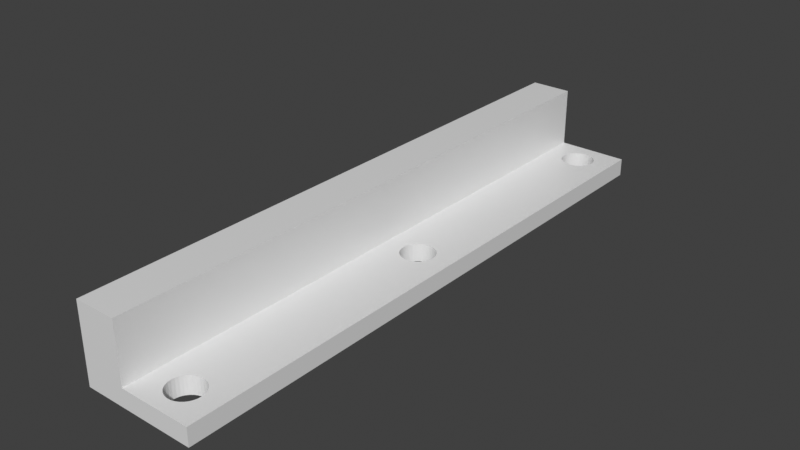 # Source: 3dModel_tips.blend  (saved by Blender 4.0.36; exported with 4.5.12 LTS)
import bpy
from mathutils import Matrix  # noqa: F401  (used for matrix-valued properties, if any)

bpy.ops.wm.read_factory_settings(use_empty=True)
scene = bpy.context.scene
scene.name = 'Scene'

# ---- collections
col_collection = bpy.data.collections.new('Collection'); scene.collection.children.link(col_collection)

# ---- materials (node trees are filled in below, after node groups)
mat_material = bpy.data.materials.new('Material')
mat_material.alpha_threshold = 0.0
mat_material.use_transparent_shadow = False
mat_material.line_color = (0.0, 0.0, 0.0, 1.0)

# ---- material node trees
mat_material.use_nodes = True; mat_material.node_tree.nodes.clear()
_N = mat_material.node_tree.nodes; _L = mat_material.node_tree.links
n0 = _N.new('ShaderNodeOutputMaterial'); n0.name = 'Material Output'; n0.location = (300, 300)
n1 = _N.new('ShaderNodeBsdfPrincipled'); n1.name = 'Principled BSDF'; n1.location = (10, 300)
n1.distribution = 'GGX'
n1.subsurface_method = 'RANDOM_WALK_SKIN'
n1.inputs[2].default_value = 0.4
n1.inputs[3].default_value = 1.45
n1.inputs[27].default_value = (0.0, 0.0, 0.0, 1.0)
n1.inputs[28].default_value = 1.0
_L.new(n1.outputs[0], n0.inputs[0])
n0.is_active_output = True

# ---- world
world_world = bpy.data.worlds.new('World'); scene.world = world_world
world_world.use_nodes = True; world_world.node_tree.nodes.clear()
_N = world_world.node_tree.nodes; _L = world_world.node_tree.links
n0 = _N.new('ShaderNodeOutputWorld'); n0.name = 'World Output'; n0.location = (300, 300)
n1 = _N.new('ShaderNodeBackground'); n1.name = 'Background'; n1.location = (10, 300)
n1.inputs[0].default_value = (0.05088, 0.05088, 0.05088, 1.0)
_L.new(n1.outputs[0], n0.inputs[0])
n0.is_active_output = True
world_world.color = (0.05088, 0.05088, 0.05088)
world_world.use_sun_shadow = False
world_world.sun_shadow_jitter_overblur = 0.0

# ---- meshes
me_cube = bpy.data.meshes.new('Cube')
me_cube.from_pydata([(1.0, 1.0, 1.0), (1.0, 1.0, -1.0), (1.0, -1.0, 1.0), (1.0, -1.0, -1.0), (-1.0, 1.0, 1.0), (-1.0, 1.0, -1.0), (-1.0, -1.0, 1.0), (-1.0, -1.0, -1.0), (0.1786, 0.9517, 1.0), (0.1786, 0.9517, -1.0), (0.33, 0.9396, 1.0), (0.33, 0.9396, -1.0), (-0.4577, -0.01092, 1.0), (-0.4577, -0.01092, -1.0), (-0.4311, -0.02143, 1.0), (-0.4311, -0.02143, -1.0), (0.388, 0.9311, 1.0), (0.388, 0.9311, -1.0), (0.4577, 0.8891, 1.0), (0.4577, 0.8891, -1.0), (0.2593, -0.04656, 1.0), (0.2593, -0.04656, -1.0), (0.1786, -0.05174, 1.0), (0.1786, -0.05174, -1.0), (-0.09104, 0.9549, 1.0), (-0.09104, 0.9549, -1.0), (-0.1786, 0.9517, 1.0), (-0.1786, 0.9517, -1.0), (0.4577, 0.9109, 1.0), (0.4577, 0.9109, -1.0), (0.2593, 0.9466, 1.0), (0.2593, 0.9466, -1.0), (-4.08e-08, -0.056, 1.0), (-4.08e-08, -0.056, -1.0), (0.09104, -0.05492, 1.0), (0.09104, -0.05492, -1.0), (0.0, 0.956, 1.0), (0.0, 0.956, -1.0), (-0.09104, -0.05492, 1.0), (-0.09104, -0.05492, -1.0), (0.4311, 0.9214, 1.0), (0.4311, 0.9214, -1.0), (0.4667, 0.9, 1.0), (0.4667, 0.9, -1.0), (-0.2593, 0.9466, 1.0), (-0.2593, 0.9466, -1.0), (0.4311, 0.8786, 1.0), (0.4311, 0.8786, -1.0), (0.388, 0.8689, 1.0), (0.388, 0.8689, -1.0), (-0.33, 0.8604, 1.0), (-0.33, 0.8604, -1.0), (-0.2593, 0.8534, 1.0), (-0.2593, 0.8534, -1.0), (0.33, 0.8604, 1.0), (0.33, 0.8604, -1.0), (0.1786, 0.8483, 1.0), (0.1786, 0.8483, -1.0), (-0.4311, 0.9214, 1.0), (-0.4311, 0.9214, -1.0), (0.2593, 0.8534, 1.0), (0.2593, 0.8534, -1.0), (0.09104, 0.8451, 1.0), (0.09104, 0.8451, -1.0), (-0.33, 0.9396, 1.0), (-0.33, 0.9396, -1.0), (-0.388, 0.9311, 1.0), (-0.388, 0.9311, -1.0), (-0.4577, 0.9109, 1.0), (-0.4577, 0.9109, -1.0), (-0.4311, 0.8786, 1.0), (-0.4311, 0.8786, -1.0), (-0.1786, 0.8483, 1.0), (-0.1786, 0.8483, -1.0), (-0.09104, 0.8451, 1.0), (-0.09104, 0.8451, -1.0), (-4.08e-08, 0.844, 1.0), (-4.08e-08, 0.844, -1.0), (0.1786, 0.05174, 1.0), (0.1786, 0.05174, -1.0), (0.09104, 0.05492, 1.0), (0.09104, 0.05492, -1.0), (0.33, -0.0396, 1.0), (0.33, -0.0396, -1.0), (0.388, -0.03111, 1.0), (0.388, -0.03111, -1.0), (0.2593, 0.04656, 1.0), (0.2593, 0.04656, -1.0), (0.4311, -0.02143, 1.0), (0.4311, -0.02143, -1.0), (-0.388, -0.03111, 1.0), (-0.388, -0.03111, -1.0), (-0.4667, 5.96e-08, 1.0), (-0.4667, 5.96e-08, -1.0), (-0.33, 0.0396, 1.0), (-0.33, 0.0396, -1.0), (-0.388, 0.03111, 1.0), (-0.388, 0.03111, -1.0), (-0.33, -0.0396, 1.0), (-0.33, -0.0396, -1.0), (0.4667, 5.96e-08, 1.0), (0.4667, 5.96e-08, -1.0), (0.4577, -0.01092, 1.0), (0.4577, -0.01092, -1.0), (0.4577, 0.01093, 1.0), (0.4577, 0.01093, -1.0), (0.0, 0.056, 1.0), (0.0, 0.056, -1.0), (-0.1786, 0.05174, 1.0), (-0.1786, 0.05174, -1.0), (-0.09104, 0.05492, 1.0), (-0.09104, 0.05492, -1.0), (-0.2593, -0.04656, 1.0), (-0.2593, -0.04656, -1.0), (-0.1786, -0.05174, 1.0), (-0.1786, -0.05174, -1.0), (0.09104, 0.9549, 1.0), (0.09104, 0.9549, -1.0), (-0.4577, 0.01093, 1.0), (-0.4577, 0.01093, -1.0), (-0.4311, 0.02143, 1.0), (-0.4311, 0.02143, -1.0), (0.33, 0.0396, 1.0), (0.33, 0.0396, -1.0), (0.388, 0.03111, 1.0), (0.388, 0.03111, -1.0), (0.4311, 0.02143, 1.0), (0.4311, 0.02143, -1.0), (-0.2593, 0.04656, 1.0), (-0.2593, 0.04656, -1.0), (-0.4667, 0.9, 1.0), (-0.4667, 0.9, -1.0), (-0.388, 0.8689, 1.0), (-0.388, 0.8689, -1.0), (-0.4577, 0.8891, 1.0), (-0.4577, 0.8891, -1.0), (0.09073, -0.8451, 1.0), (0.09073, -0.8451, -1.0), (0.4296, -0.9214, 1.0), (0.4296, -0.9214, -1.0), (0.3867, -0.9311, 1.0), (0.3867, -0.9311, -1.0), (0.3288, -0.8604, 1.0), (0.3288, -0.8604, -1.0), (0.465, -0.9, 1.0), (0.465, -0.9, -1.0), (0.09073, -0.9549, 1.0), (0.09073, -0.9549, -1.0), (-0.09073, -0.8451, 1.0), (-0.09073, -0.8451, -1.0), (-0.178, -0.8483, 1.0), (-0.178, -0.8483, -1.0), (-2.153e-11, -0.844, 1.0), (-2.153e-11, -0.844, -1.0), (0.178, -0.8483, 1.0), (0.178, -0.8483, -1.0), (0.2584, -0.8534, 1.0), (0.2584, -0.8534, -1.0), (0.4561, -0.9109, 1.0), (0.4561, -0.9109, -1.0), (0.3288, -0.9396, 1.0), (0.3288, -0.9396, -1.0), (0.2584, -0.9466, 1.0), (0.2584, -0.9466, -1.0), (0.178, -0.9517, 1.0), (0.178, -0.9517, -1.0), (-0.4561, -0.8891, 1.0), (-0.4561, -0.8891, -1.0), (-0.3288, -0.8604, 1.0), (-0.3288, -0.8604, -1.0), (0.3867, -0.8689, 1.0), (0.3867, -0.8689, -1.0), (-0.465, -0.9, 1.0), (-0.465, -0.9, -1.0), (-0.3867, -0.9311, 1.0), (-0.3867, -0.9311, -1.0), (-0.178, -0.9517, 1.0), (-0.178, -0.9517, -1.0), (-0.09073, -0.9549, 1.0), (-0.09073, -0.9549, -1.0), (-0.3288, -0.9396, 1.0), (-0.3288, -0.9396, -1.0), (-0.2584, -0.9466, 1.0), (-0.2584, -0.9466, -1.0), (-4.068e-08, -0.956, 1.0), (-4.068e-08, -0.956, -1.0), (-0.4296, -0.9214, 1.0), (-0.4296, -0.9214, -1.0), (-0.4561, -0.9109, 1.0), (-0.4561, -0.9109, -1.0), (-0.2584, -0.8534, 1.0), (-0.2584, -0.8534, -1.0), (0.4296, -0.8786, 1.0), (0.4296, -0.8786, -1.0), (0.4561, -0.8891, 1.0), (0.4561, -0.8891, -1.0), (-0.4296, -0.8786, 1.0), (-0.4296, -0.8786, -1.0), (-0.3867, -0.8689, 1.0), (-0.3867, -0.8689, -1.0), (-1.0, 1.0, 1.0), (-1.0, 1.0, -1.0), (-1.0, -1.0, 1.0), (-1.0, -1.0, -1.0), (-1.0, 1.0, -1.0), (-1.0, -1.0, -1.0), (-1.0, -1.0, 1.0), (-1.0, 1.0, 1.0), (-2.167, 1.0, -1.0), (-2.167, -1.0, -1.0), (-2.167, -1.0, 1.0), (-2.167, 1.0, 1.0), (-1.0, -1.0, 7.667), (-1.0, 1.0, 7.667), (-2.167, -1.0, 7.667), (-2.167, 1.0, 7.667)], [], [(0, 4, 130, 68, 58, 66, 64, 44, 26, 24, 36, 116, 8, 30, 10, 16, 40, 28, 42), (3, 2, 6, 7), (4, 5, 204, 207), (5, 1, 43, 29, 41, 17, 11, 31, 9, 117, 37, 25, 27, 45, 65, 67, 59, 69, 131), (1, 0, 2, 3), (5, 4, 0, 1), (77, 76, 62, 63), (69, 68, 130, 131), (105, 104, 126, 127), (29, 28, 40, 41), (47, 46, 18, 19), (123, 122, 86, 87), (193, 192, 170, 171), (153, 152, 148, 149), (191, 190, 168, 169), (147, 146, 164, 165), (145, 144, 194, 195), (169, 168, 198, 199), (63, 62, 56, 57), (21, 20, 82, 83), (189, 188, 186, 187), (143, 142, 156, 157), (121, 120, 118, 119), (151, 150, 190, 191), (139, 138, 158, 159), (43, 42, 28, 29), (73, 72, 74, 75), (137, 136, 152, 153), (177, 176, 178, 179), (133, 132, 50, 51), (11, 10, 30, 31), (179, 178, 184, 185), (185, 184, 146, 147), (81, 80, 106, 107), (35, 34, 22, 23), (55, 54, 48, 49), (65, 64, 66, 67), (42, 18, 46, 48, 54, 60, 56, 62, 76, 74, 72, 52, 50, 132, 70, 134, 130, 4, 92, 118, 120, 96, 94, 128, 108, 110, 106, 80, 78, 86, 122, 124, 126, 104, 100, 0), (100, 102, 88, 84, 82, 20, 22, 34, 32, 38, 114, 112, 98, 90, 14, 12, 92, 4, 6, 172, 166, 196, 198, 168, 190, 150, 148, 152, 136, 154, 156, 142, 170, 192, 194, 144, 2, 0), (2, 144, 158, 138, 140, 160, 162, 164, 146, 184, 178, 176, 182, 180, 174, 186, 188, 172, 6), (113, 112, 114, 115), (83, 82, 84, 85), (37, 36, 24, 25), (175, 174, 180, 181), (93, 92, 12, 13), (17, 16, 10, 11), (25, 24, 26, 27), (109, 108, 128, 129), (49, 48, 46, 47), (31, 30, 8, 9), (45, 44, 64, 65), (131, 130, 134, 135), (51, 50, 52, 53), (101, 100, 104, 105), (71, 70, 132, 133), (33, 32, 34, 35), (57, 56, 60, 61), (181, 180, 182, 183), (53, 52, 72, 73), (15, 14, 90, 91), (89, 88, 102, 103), (163, 162, 160, 161), (111, 110, 108, 109), (91, 90, 98, 99), (197, 196, 166, 167), (87, 86, 78, 79), (155, 154, 136, 137), (85, 84, 88, 89), (117, 116, 36, 37), (27, 26, 44, 45), (119, 118, 92, 93), (41, 40, 16, 17), (195, 194, 192, 193), (187, 186, 174, 175), (171, 170, 142, 143), (141, 140, 138, 139), (161, 160, 140, 141), (59, 58, 68, 69), (67, 66, 58, 59), (97, 96, 120, 121), (99, 98, 112, 113), (79, 78, 80, 81), (167, 166, 172, 173), (165, 164, 162, 163), (159, 158, 144, 145), (95, 94, 96, 97), (199, 198, 196, 197), (107, 106, 110, 111), (149, 148, 150, 151), (39, 38, 32, 33), (19, 18, 42, 43), (157, 156, 154, 155), (183, 182, 176, 177), (125, 124, 122, 123), (129, 128, 94, 95), (127, 126, 124, 125), (173, 172, 188, 189), (9, 8, 116, 117), (61, 60, 54, 55), (131, 135, 71, 133, 51, 53, 73, 75, 77, 63, 57, 61, 55, 49, 47, 19, 43, 1, 101, 105, 127, 125, 123, 87, 79, 81, 107, 111, 109, 129, 95, 97, 121, 119, 93, 5), (93, 13, 15, 91, 99, 113, 115, 39, 33, 35, 23, 21, 83, 85, 89, 103, 101, 1, 3, 145, 195, 193, 171, 143, 157, 155, 137, 153, 149, 151, 191, 169, 199, 197, 167, 173, 7, 5), (7, 173, 189, 187, 175, 181, 183, 177, 179, 185, 147, 165, 163, 161, 141, 139, 159, 145, 3), (103, 102, 100, 101), (23, 22, 20, 21), (115, 114, 38, 39), (135, 134, 70, 71), (13, 12, 14, 15), (75, 74, 76, 77), (4, 5, 201, 200), (6, 7, 203, 202), (5, 7, 203, 201), (6, 4, 200, 202), (207, 204, 208, 211), (7, 6, 206, 205), (5, 7, 205, 204), (6, 4, 207, 206), (209, 210, 211, 208), (204, 205, 209, 208), (210, 206, 212, 214), (205, 206, 210, 209), (212, 213, 215, 214), (207, 211, 215, 213), (211, 210, 214, 215), (206, 207, 213, 212)])
_uv = me_cube.uv_layers.new(name='UVMap')
_uv.uv.foreach_set('vector', [0.625, 0.5, 0.875, 0.5, 0.8083, 0.5125, 0.8072, 0.5111, 0.8039, 0.5098, 0.7985, 0.5086, 0.7912, 0.5076, 0.7824, 0.5067, 0.7723, 0.506, 0.7614, 0.5056, 0.75, 0.5055, 0.7386, 0.5056, 0.7277, 0.506, 0.7176, 0.5067, 0.7088, 0.5076, 0.7015, 0.5086, 0.6961, 0.5098, 0.6928, 0.5111, 0.6917, 0.5125, 0.375, 0.75, 0.625, 0.75, 0.625, 1.0, 0.375, 1.0, 0.625, 0.25, 0.375, 0.25, 0.375, 0.25, 0.625, 0.25, 0.125, 0.5, 0.375, 0.5, 0.3083, 0.5125, 0.3072, 0.5111, 0.3039, 0.5098, 0.2985, 0.5086, 0.2912, 0.5076, 0.2824, 0.5067, 0.2723, 0.506, 0.2614, 0.5056, 0.25, 0.5055, 0.2386, 0.5056, 0.2277, 0.506, 0.2176, 0.5067, 0.2088, 0.5076, 0.2015, 0.5086, 0.1961, 0.5098, 0.1928, 0.5111, 0.1917, 0.5125, 0.375, 0.5, 0.625, 0.5, 0.625, 0.75, 0.375, 0.75, 0.375, 0.25, 0.625, 0.25, 0.625, 0.5, 0.375, 0.5, 0.5, 0.675, 0.5, 0.825, 0.5312, 0.825, 0.5312, 0.675, 0.2188, 0.675, 0.2188, 0.825, 0.25, 0.825, 0.25, 0.675, 0.7812, 0.675, 0.7812, 0.825, 0.8125, 0.825, 0.8125, 0.675, 0.7812, 0.675, 0.7812, 0.825, 0.8125, 0.825, 0.8125, 0.675, 0.6875, 0.675, 0.6875, 0.825, 0.7188, 0.825, 0.7188, 0.675, 0.875, 0.675, 0.875, 0.825, 0.9062, 0.825, 0.9062, 0.675, 0.8125, 0.675, 0.8125, 0.825, 0.8438, 0.825, 0.8438, 0.675, 0.0, 0.675, 0.0, 0.825, 0.03125, 0.825, 0.03125, 0.675, 0.09375, 0.675, 0.09375, 0.825, 0.125, 0.825, 0.125, 0.675, 0.5312, 0.675, 0.5312, 0.825, 0.5625, 0.825, 0.5625, 0.675, 0.75, 0.675, 0.75, 0.825, 0.7812, 0.825, 0.7812, 0.675, 0.125, 0.675, 0.125, 0.825, 0.1562, 0.825, 0.1562, 0.675, 0.5312, 0.675, 0.5312, 0.825, 0.5625, 0.825, 0.5625, 0.675, 0.5938, 0.675, 0.5938, 0.825, 0.625, 0.825, 0.625, 0.675, 0.2812, 0.675, 0.2812, 0.825, 0.3125, 0.825, 0.3125, 0.675, 0.875, 0.675, 0.875, 0.825, 0.9062, 0.825, 0.9062, 0.675, 0.1875, 0.675, 0.1875, 0.825, 0.2188, 0.825, 0.2188, 0.675, 0.0625, 0.675, 0.0625, 0.825, 0.09375, 0.825, 0.09375, 0.675, 0.6875, 0.675, 0.6875, 0.825, 0.7188, 0.825, 0.7188, 0.675, 0.75, 0.675, 0.75, 0.825, 0.7812, 0.825, 0.7812, 0.675, 0.4375, 0.675, 0.4375, 0.825, 0.4688, 0.825, 0.4688, 0.675, 0.9688, 0.675, 0.9688, 0.825, 1.0, 0.825, 1.0, 0.675, 0.4375, 0.675, 0.4375, 0.825, 0.4688, 0.825, 0.4688, 0.675, 0.3438, 0.675, 0.3438, 0.825, 0.375, 0.825, 0.375, 0.675, 0.875, 0.675, 0.875, 0.825, 0.9062, 0.825, 0.9062, 0.675, 0.4688, 0.675, 0.4688, 0.825, 0.5, 0.825, 0.5, 0.675, 0.5, 0.675, 0.5, 0.825, 0.5312, 0.825, 0.5312, 0.675, 0.9688, 0.675, 0.9688, 0.825, 1.0, 0.825, 1.0, 0.675, 0.5312, 0.675, 0.5312, 0.825, 0.5625, 0.825, 0.5625, 0.675, 0.625, 0.675, 0.625, 0.825, 0.6562, 0.825, 0.6562, 0.675, 0.125, 0.675, 0.125, 0.825, 0.1562, 0.825, 0.1562, 0.675, 0.6917, 0.5125, 0.6928, 0.5139, 0.6961, 0.5152, 0.7015, 0.5164, 0.7088, 0.5174, 0.7176, 0.5183, 0.7277, 0.519, 0.7386, 0.5194, 0.75, 0.5195, 0.7614, 0.5194, 0.7723, 0.519, 0.7824, 0.5183, 0.7912, 0.5174, 0.7985, 0.5164, 0.8039, 0.5152, 0.8072, 0.5139, 0.8083, 0.5125, 0.875, 0.5, 0.8083, 0.625, 0.8072, 0.6236, 0.8039, 0.6223, 0.7985, 0.6211, 0.7912, 0.6201, 0.7824, 0.6192, 0.7723, 0.6185, 0.7614, 0.6181, 0.75, 0.618, 0.7386, 0.6181, 0.7277, 0.6185, 0.7176, 0.6192, 0.7088, 0.6201, 0.7015, 0.6211, 0.6961, 0.6223, 0.6928, 0.6236, 0.6917, 0.625, 0.625, 0.5, 0.6917, 0.625, 0.6928, 0.6264, 0.6961, 0.6277, 0.7015, 0.6289, 0.7088, 0.6299, 0.7176, 0.6308, 0.7277, 0.6315, 0.7386, 0.6319, 0.75, 0.632, 0.7614, 0.6319, 0.7723, 0.6315, 0.7824, 0.6308, 0.7912, 0.6299, 0.7985, 0.6289, 0.8039, 0.6277, 0.8072, 0.6264, 0.8083, 0.625, 0.875, 0.5, 0.875, 0.75, 0.8083, 0.7375, 0.8072, 0.7361, 0.8039, 0.7348, 0.7985, 0.7336, 0.7912, 0.7326, 0.7824, 0.7317, 0.7723, 0.731, 0.7614, 0.7306, 0.75, 0.7305, 0.7386, 0.7306, 0.7277, 0.731, 0.7176, 0.7317, 0.7088, 0.7326, 0.7015, 0.7336, 0.6961, 0.7348, 0.6928, 0.7361, 0.6917, 0.7375, 0.625, 0.75, 0.625, 0.5, 0.625, 0.75, 0.6917, 0.7375, 0.6928, 0.7389, 0.6961, 0.7402, 0.7015, 0.7414, 0.7088, 0.7424, 0.7176, 0.7433, 0.7277, 0.744, 0.7386, 0.7444, 0.75, 0.7445, 0.7614, 0.7444, 0.7723, 0.744, 0.7824, 0.7433, 0.7912, 0.7424, 0.7985, 0.7414, 0.8039, 0.7402, 0.8072, 0.7389, 0.8083, 0.7375, 0.875, 0.75, 0.4062, 0.675, 0.4062, 0.825, 0.4375, 0.825, 0.4375, 0.675, 0.625, 0.675, 0.625, 0.825, 0.6562, 0.825, 0.6562, 0.675, 0.0, 0.675, 0.0, 0.825, 0.03125, 0.825, 0.03125, 0.675, 0.3438, 0.675, 0.3438, 0.825, 0.375, 0.825, 0.375, 0.675, 0.25, 0.675, 0.25, 0.825, 0.2812, 0.825, 0.2812, 0.675, 0.8438, 0.675, 0.8438, 0.825, 0.875, 0.825, 0.875, 0.675, 0.03125, 0.675, 0.03125, 0.825, 0.0625, 0.825, 0.0625, 0.675, 0.0625, 0.675, 0.0625, 0.825, 0.09375, 0.825, 0.09375, 0.675, 0.6562, 0.675, 0.6562, 0.825, 0.6875, 0.825, 0.6875, 0.675, 0.9062, 0.675, 0.9062, 0.825, 0.9375, 0.825, 0.9375, 0.675, 0.09375, 0.675, 0.09375, 0.825, 0.125, 0.825, 0.125, 0.675, 0.25, 0.675, 0.25, 0.825, 0.2812, 0.825, 0.2812, 0.675, 0.375, 0.675, 0.375, 0.825, 0.4062, 0.825, 0.4062, 0.675, 0.75, 0.675, 0.75, 0.825, 0.7812, 0.825, 0.7812, 0.675, 0.3125, 0.675, 0.3125, 0.825, 0.3438, 0.825, 0.3438, 0.675, 0.5, 0.675, 0.5, 0.825, 0.5312, 0.825, 0.5312, 0.675, 0.5625, 0.675, 0.5625, 0.825, 0.5938, 0.825, 0.5938, 0.675, 0.375, 0.675, 0.375, 0.825, 0.4062, 0.825, 0.4062, 0.675, 0.4062, 0.675, 0.4062, 0.825, 0.4375, 0.825, 0.4375, 0.675, 0.3125, 0.675, 0.3125, 0.825, 0.3438, 0.825, 0.3438, 0.675, 0.6875, 0.675, 0.6875, 0.825, 0.7188, 0.825, 0.7188, 0.675, 0.5938, 0.675, 0.5938, 0.825, 0.625, 0.825, 0.625, 0.675, 0.03125, 0.675, 0.03125, 0.825, 0.0625, 0.825, 0.0625, 0.675, 0.3438, 0.675, 0.3438, 0.825, 0.375, 0.825, 0.375, 0.675, 0.1875, 0.675, 0.1875, 0.825, 0.2188, 0.825, 0.2188, 0.675, 0.9062, 0.675, 0.9062, 0.825, 0.9375, 0.825, 0.9375, 0.675, 0.9375, 0.675, 0.9375, 0.825, 0.9688, 0.825, 0.9688, 0.675, 0.6562, 0.675, 0.6562, 0.825, 0.6875, 0.825, 0.6875, 0.675, 0.9688, 0.675, 0.9688, 0.825, 1.0, 0.825, 1.0, 0.675, 0.0625, 0.675, 0.0625, 0.825, 0.09375, 0.825, 0.09375, 0.675, 0.2188, 0.675, 0.2188, 0.825, 0.25, 0.825, 0.25, 0.675, 0.8125, 0.675, 0.8125, 0.825, 0.8438, 0.825, 0.8438, 0.675, 0.7812, 0.675, 0.7812, 0.825, 0.8125, 0.825, 0.8125, 0.675, 0.3125, 0.675, 0.3125, 0.825, 0.3438, 0.825, 0.3438, 0.675, 0.8438, 0.675, 0.8438, 0.825, 0.875, 0.825, 0.875, 0.675, 0.6562, 0.675, 0.6562, 0.825, 0.6875, 0.825, 0.6875, 0.675, 0.625, 0.675, 0.625, 0.825, 0.6562, 0.825, 0.6562, 0.675, 0.1875, 0.675, 0.1875, 0.825, 0.2188, 0.825, 0.2188, 0.675, 0.1562, 0.675, 0.1562, 0.825, 0.1875, 0.825, 0.1875, 0.675, 0.1562, 0.675, 0.1562, 0.825, 0.1875, 0.825, 0.1875, 0.675, 0.375, 0.675, 0.375, 0.825, 0.4062, 0.825, 0.4062, 0.675, 0.9375, 0.675, 0.9375, 0.825, 0.9688, 0.825, 0.9688, 0.675, 0.2188, 0.675, 0.2188, 0.825, 0.25, 0.825, 0.25, 0.675, 0.5625, 0.675, 0.5625, 0.825, 0.5938, 0.825, 0.5938, 0.675, 0.7188, 0.675, 0.7188, 0.825, 0.75, 0.825, 0.75, 0.675, 0.125, 0.675, 0.125, 0.825, 0.1562, 0.825, 0.1562, 0.675, 0.1562, 0.675, 0.1562, 0.825, 0.1875, 0.825, 0.1875, 0.675, 0.0, 0.675, 0.0, 0.825, 0.03125, 0.825, 0.03125, 0.675, 0.03125, 0.675, 0.03125, 0.825, 0.0625, 0.825, 0.0625, 0.675, 0.4688, 0.675, 0.4688, 0.825, 0.5, 0.825, 0.5, 0.675, 0.7188, 0.675, 0.7188, 0.825, 0.75, 0.825, 0.75, 0.675, 0.9062, 0.675, 0.9062, 0.825, 0.9375, 0.825, 0.9375, 0.675, 0.4062, 0.675, 0.4062, 0.825, 0.4375, 0.825, 0.4375, 0.675, 0.8438, 0.675, 0.8438, 0.825, 0.875, 0.825, 0.875, 0.675, 0.09375, 0.675, 0.09375, 0.825, 0.125, 0.825, 0.125, 0.675, 0.8125, 0.675, 0.8125, 0.825, 0.8438, 0.825, 0.8438, 0.675, 0.25, 0.675, 0.25, 0.825, 0.2812, 0.825, 0.2812, 0.675, 0.9375, 0.675, 0.9375, 0.825, 0.9688, 0.825, 0.9688, 0.675, 0.5938, 0.675, 0.5938, 0.825, 0.625, 0.825, 0.625, 0.675, 0.1917, 0.5125, 0.1928, 0.5139, 0.1961, 0.5152, 0.2015, 0.5164, 0.2088, 0.5174, 0.2176, 0.5183, 0.2277, 0.519, 0.2386, 0.5194, 0.25, 0.5195, 0.2614, 0.5194, 0.2723, 0.519, 0.2824, 0.5183, 0.2912, 0.5174, 0.2985, 0.5164, 0.3039, 0.5152, 0.3072, 0.5139, 0.3083, 0.5125, 0.375, 0.5, 0.3083, 0.625, 0.3072, 0.6236, 0.3039, 0.6223, 0.2985, 0.6211, 0.2912, 0.6201, 0.2824, 0.6192, 0.2723, 0.6185, 0.2614, 0.6181, 0.25, 0.618, 0.2386, 0.6181, 0.2277, 0.6185, 0.2176, 0.6192, 0.2088, 0.6201, 0.2015, 0.6211, 0.1961, 0.6223, 0.1928, 0.6236, 0.1917, 0.625, 0.125, 0.5, 0.1917, 0.625, 0.1928, 0.6264, 0.1961, 0.6277, 0.2015, 0.6289, 0.2088, 0.6299, 0.2176, 0.6308, 0.2277, 0.6315, 0.2386, 0.6319, 0.25, 0.632, 0.2614, 0.6319, 0.2723, 0.6315, 0.2824, 0.6308, 0.2912, 0.6299, 0.2985, 0.6289, 0.3039, 0.6277, 0.3072, 0.6264, 0.3083, 0.625, 0.375, 0.5, 0.375, 0.75, 0.3083, 0.7375, 0.3072, 0.7361, 0.3039, 0.7348, 0.2985, 0.7336, 0.2912, 0.7326, 0.2824, 0.7317, 0.2723, 0.731, 0.2614, 0.7306, 0.25, 0.7305, 0.2386, 0.7306, 0.2277, 0.731, 0.2176, 0.7317, 0.2088, 0.7326, 0.2015, 0.7336, 0.1961, 0.7348, 0.1928, 0.7361, 0.1917, 0.7375, 0.125, 0.75, 0.125, 0.5, 0.125, 0.75, 0.1917, 0.7375, 0.1928, 0.7389, 0.1961, 0.7402, 0.2015, 0.7414, 0.2088, 0.7424, 0.2176, 0.7433, 0.2277, 0.744, 0.2386, 0.7444, 0.25, 0.7445, 0.2614, 0.7444, 0.2723, 0.744, 0.2824, 0.7433, 0.2912, 0.7424, 0.2985, 0.7414, 0.3039, 0.7402, 0.3072, 0.7389, 0.3083, 0.7375, 0.375, 0.75, 0.7188, 0.675, 0.7188, 0.825, 0.75, 0.825, 0.75, 0.675, 0.5625, 0.675, 0.5625, 0.825, 0.5938, 0.825, 0.5938, 0.675, 0.4375, 0.675, 0.4375, 0.825, 0.4688, 0.825, 0.4688, 0.675, 0.2812, 0.675, 0.2812, 0.825, 0.3125, 0.825, 0.3125, 0.675, 0.2812, 0.675, 0.2812, 0.825, 0.3125, 0.825, 0.3125, 0.675, 0.4688, 0.675, 0.4688, 0.825, 0.5, 0.825, 0.5, 0.675, 0.625, 0.25, 0.375, 0.25, 0.375, 0.25, 0.625, 0.25, 0.625, 1.0, 0.375, 1.0, 0.375, 1.0, 0.625, 1.0, 0.375, 0.25, 0.375, 0.0, 0.375, 0.0, 0.375, 0.25, 0.625, 0.0, 0.625, 0.25, 0.625, 0.25, 0.625, 0.0, 0.625, 0.25, 0.375, 0.25, 0.375, 0.25, 0.625, 0.25, 0.375, 1.0, 0.625, 1.0, 0.625, 1.0, 0.375, 1.0, 0.125, 0.5, 0.125, 0.75, 0.125, 0.75, 0.125, 0.5, 0.875, 0.75, 0.875, 0.5, 0.875, 0.5, 0.875, 0.75, 0.375, 0.0, 0.625, 0.0, 0.625, 0.25, 0.375, 0.25, 0.125, 0.5, 0.125, 0.75, 0.125, 0.75, 0.125, 0.5, 0.625, 1.0, 0.625, 1.0, 0.625, 1.0, 0.625, 1.0, 0.375, 1.0, 0.625, 1.0, 0.625, 1.0, 0.375, 1.0, 0.875, 0.75, 0.875, 0.5, 0.875, 0.5, 0.875, 0.75, 0.625, 0.25, 0.625, 0.25, 0.625, 0.25, 0.625, 0.25, 0.625, 0.25, 0.625, 0.0, 0.625, 0.0, 0.625, 0.25, 0.875, 0.75, 0.875, 0.5, 0.875, 0.5, 0.875, 0.75])
me_cube.materials.append(mat_material)
me_cube.use_remesh_preserve_volume = False
me_cube.use_remesh_preserve_attributes = False
me_cube.use_mirror_vertex_groups = False
me_cube.update()

# ---- objects
ob_bracket = bpy.data.objects.new('bracket', me_cube)

# ---- transforms, parenting, visibility, modifiers, constraints
ob_bracket.location = (0.0, 0.0, 0.0)
ob_bracket.scale = (6.0, 50.0, 1.5)
ob_bracket.lock_rotations_4d = False
ob_bracket.empty_display_type = 'ARROWS'
ob_bracket.lineart.crease_threshold = 0.0

# ---- collection membership
col_collection.objects.link(ob_bracket)

# ---- scene / render settings (as saved in the file)
scene.frame_start = 1; scene.frame_end = 250; scene.frame_set(1)
scene.render.engine = 'BLENDER_EEVEE_NEXT'
scene.cycles.sampling_pattern = 'TABULATED_SOBOL'
scene.cycles.use_light_tree = False
scene.view_settings.view_transform = 'Standard'
scene.unit_settings.scale_length = 0.001
bpy.context.view_layer.update()

# ---- added for rendering (the .blend has no active camera and no usable light): camera, sun
cam_auto = bpy.data.cameras.new('AutoCamera')
cam_auto.lens = 50.0
cam_auto.sensor_width = 36.0
cam_auto.clip_end = 1666.24
ob_auto_camera = bpy.data.objects.new('AutoCamera', cam_auto)
scene.collection.objects.link(ob_auto_camera)
ob_auto_camera.location = (91.4426, -113.931, 80.9541)
ob_auto_camera.rotation_euler = (1.09748, -7.21219e-08, 0.694738)
scene.camera = ob_auto_camera
light_auto_sun = bpy.data.lights.new('AutoSun', 'SUN')
light_auto_sun.energy = 3.0
light_auto_sun.angle = 0.0523599
ob_auto_sun = bpy.data.objects.new('AutoSun', light_auto_sun)
scene.collection.objects.link(ob_auto_sun)
ob_auto_sun.rotation_euler = (0.872665, 0.174533, 0.523599)
bpy.context.view_layer.update()
